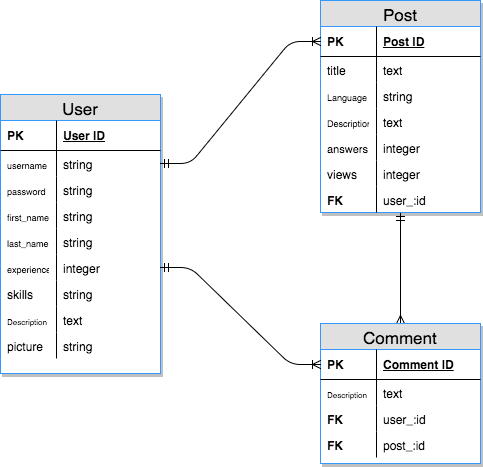

The diagram above was exported from draw.io. Its source (the exported page's mxGraphModel, read from the mxfile embedded in the PNG):
<mxGraphModel dx="950" dy="571" grid="1" gridSize="10" guides="1" tooltips="1" connect="1" arrows="1" fold="1" page="1" pageScale="1" pageWidth="850" pageHeight="1100" math="0" shadow="0">
  <root>
    <mxCell id="0" />
    <mxCell id="1" parent="0" />
    <mxCell id="1450ab02f8d359e5-3" style="edgeStyle=none;rounded=0;comic=0;html=1;exitX=0.5;exitY=1;entryX=0.5;entryY=0;shadow=0;startArrow=ERmandOne;startFill=0;endArrow=ERmany;endFill=0;jettySize=auto;orthogonalLoop=1;strokeWidth=1;fontFamily=Helvetica;fontSize=12;fontColor=#000000;" edge="1" parent="1" source="4f141e72631da10d-26" target="4f141e72631da10d-59">
      <mxGeometry relative="1" as="geometry" />
    </mxCell>
    <mxCell id="4f141e72631da10d-26" value="Post" style="swimlane;html=1;fontStyle=0;childLayout=stackLayout;horizontal=1;startSize=26;fillColor=#e0e0e0;horizontalStack=0;resizeParent=1;resizeLast=0;collapsible=1;marginBottom=0;swimlaneFillColor=#ffffff;align=center;rounded=0;shadow=1;labelBackgroundColor=none;strokeColor=#3399FF;fontFamily=Helvetica;fontSize=17;fontColor=none;" vertex="1" parent="1">
      <mxGeometry x="505" y="87" width="160" height="212" as="geometry" />
    </mxCell>
    <mxCell id="4f141e72631da10d-29" value="Post ID" style="shape=partialRectangle;top=0;left=0;right=0;bottom=1;html=1;align=left;verticalAlign=middle;fillColor=none;spacingLeft=60;spacingRight=4;whiteSpace=wrap;overflow=hidden;rotatable=0;points=[[0,0.5],[1,0.5]];portConstraint=eastwest;dropTarget=0;fontStyle=5;" vertex="1" parent="4f141e72631da10d-26">
      <mxGeometry y="26" width="160" height="30" as="geometry" />
    </mxCell>
    <mxCell id="4f141e72631da10d-30" value="PK" style="shape=partialRectangle;fontStyle=1;top=0;left=0;bottom=0;html=1;fillColor=none;align=left;verticalAlign=middle;spacingLeft=4;spacingRight=4;whiteSpace=wrap;overflow=hidden;rotatable=0;points=[];portConstraint=eastwest;part=1;" vertex="1" connectable="0" parent="4f141e72631da10d-29">
      <mxGeometry width="56" height="30" as="geometry" />
    </mxCell>
    <mxCell id="4f141e72631da10d-31" value="text" style="shape=partialRectangle;top=0;left=0;right=0;bottom=0;html=1;align=left;verticalAlign=top;fillColor=none;spacingLeft=60;spacingRight=4;whiteSpace=wrap;overflow=hidden;rotatable=0;points=[[0,0.5],[1,0.5]];portConstraint=eastwest;dropTarget=0;" vertex="1" parent="4f141e72631da10d-26">
      <mxGeometry y="56" width="160" height="26" as="geometry" />
    </mxCell>
    <mxCell id="4f141e72631da10d-32" value="title" style="shape=partialRectangle;top=0;left=0;bottom=0;html=1;fillColor=none;align=left;verticalAlign=top;spacingLeft=4;spacingRight=4;whiteSpace=wrap;overflow=hidden;rotatable=0;points=[];portConstraint=eastwest;part=1;" vertex="1" connectable="0" parent="4f141e72631da10d-31">
      <mxGeometry width="56" height="26" as="geometry" />
    </mxCell>
    <mxCell id="4f141e72631da10d-33" value="string" style="shape=partialRectangle;top=0;left=0;right=0;bottom=0;html=1;align=left;verticalAlign=top;fillColor=none;spacingLeft=60;spacingRight=4;whiteSpace=wrap;overflow=hidden;rotatable=0;points=[[0,0.5],[1,0.5]];portConstraint=eastwest;dropTarget=0;rounded=0;shadow=1;labelBackgroundColor=none;strokeColor=#3399FF;fontFamily=Helvetica;fontSize=12;fontColor=none;" vertex="1" parent="4f141e72631da10d-26">
      <mxGeometry y="82" width="160" height="26" as="geometry" />
    </mxCell>
    <mxCell id="4f141e72631da10d-34" value="&lt;font style=&quot;font-size: 9px ; font-weight: normal&quot;&gt;Language&lt;/font&gt;" style="shape=partialRectangle;fontStyle=1;top=0;left=0;bottom=0;html=1;fillColor=none;align=left;verticalAlign=top;spacingLeft=4;spacingRight=4;whiteSpace=wrap;overflow=hidden;rotatable=0;points=[];portConstraint=eastwest;part=1;" vertex="1" connectable="0" parent="4f141e72631da10d-33">
      <mxGeometry width="56" height="26" as="geometry" />
    </mxCell>
    <mxCell id="1450ab02f8d359e5-12" value="text" style="shape=partialRectangle;top=0;left=0;right=0;bottom=0;html=1;align=left;verticalAlign=top;fillColor=none;spacingLeft=60;spacingRight=4;whiteSpace=wrap;overflow=hidden;rotatable=0;points=[[0,0.5],[1,0.5]];portConstraint=eastwest;dropTarget=0;rounded=0;shadow=1;labelBackgroundColor=none;strokeColor=#3399FF;fontFamily=Helvetica;fontSize=12;fontColor=#000000;" vertex="1" parent="4f141e72631da10d-26">
      <mxGeometry y="108" width="160" height="26" as="geometry" />
    </mxCell>
    <mxCell id="1450ab02f8d359e5-13" value="&lt;span style=&quot;font-weight: normal&quot;&gt;&lt;font style=&quot;font-size: 9px&quot;&gt;Description&lt;/font&gt;&lt;/span&gt;" style="shape=partialRectangle;fontStyle=1;top=0;left=0;bottom=0;html=1;fillColor=none;align=left;verticalAlign=top;spacingLeft=4;spacingRight=4;whiteSpace=wrap;overflow=hidden;rotatable=0;points=[];portConstraint=eastwest;part=1;" vertex="1" connectable="0" parent="1450ab02f8d359e5-12">
      <mxGeometry width="56" height="26" as="geometry" />
    </mxCell>
    <mxCell id="4f141e72631da10d-37" value="integer" style="shape=partialRectangle;top=0;left=0;right=0;bottom=0;html=1;align=left;verticalAlign=top;fillColor=none;spacingLeft=60;spacingRight=4;whiteSpace=wrap;overflow=hidden;rotatable=0;points=[[0,0.5],[1,0.5]];portConstraint=eastwest;dropTarget=0;rounded=0;shadow=1;labelBackgroundColor=none;strokeColor=#3399FF;fontFamily=Helvetica;fontSize=12;fontColor=#000000;fontStyle=0" vertex="1" parent="4f141e72631da10d-26">
      <mxGeometry y="134" width="160" height="26" as="geometry" />
    </mxCell>
    <mxCell id="4f141e72631da10d-38" value="&lt;span style=&quot;font-weight: normal&quot;&gt;&lt;font style=&quot;font-size: 11px&quot;&gt;answers&lt;/font&gt;&lt;/span&gt;" style="shape=partialRectangle;fontStyle=1;top=0;left=0;bottom=0;html=1;fillColor=none;align=left;verticalAlign=top;spacingLeft=4;spacingRight=4;whiteSpace=wrap;overflow=hidden;rotatable=0;points=[];portConstraint=eastwest;part=1;" vertex="1" connectable="0" parent="4f141e72631da10d-37">
      <mxGeometry width="56" height="26" as="geometry" />
    </mxCell>
    <mxCell id="4f141e72631da10d-39" value="integer" style="shape=partialRectangle;top=0;left=0;right=0;bottom=0;html=1;align=left;verticalAlign=top;fillColor=none;spacingLeft=60;spacingRight=4;whiteSpace=wrap;overflow=hidden;rotatable=0;points=[[0,0.5],[1,0.5]];portConstraint=eastwest;dropTarget=0;rounded=0;shadow=1;labelBackgroundColor=none;strokeColor=#3399FF;fontFamily=Helvetica;fontSize=12;fontColor=none;" vertex="1" parent="4f141e72631da10d-26">
      <mxGeometry y="160" width="160" height="26" as="geometry" />
    </mxCell>
    <mxCell id="4f141e72631da10d-40" value="&lt;span style=&quot;font-weight: normal&quot;&gt;views&lt;/span&gt;" style="shape=partialRectangle;fontStyle=1;top=0;left=0;bottom=0;html=1;fillColor=none;align=left;verticalAlign=top;spacingLeft=4;spacingRight=4;whiteSpace=wrap;overflow=hidden;rotatable=0;points=[];portConstraint=eastwest;part=1;" vertex="1" connectable="0" parent="4f141e72631da10d-39">
      <mxGeometry width="56" height="26" as="geometry" />
    </mxCell>
    <mxCell id="1450ab02f8d359e5-4" value="user_:id" style="shape=partialRectangle;top=0;left=0;right=0;bottom=0;html=1;align=left;verticalAlign=top;fillColor=none;spacingLeft=60;spacingRight=4;whiteSpace=wrap;overflow=hidden;rotatable=0;points=[[0,0.5],[1,0.5]];portConstraint=eastwest;dropTarget=0;rounded=0;shadow=1;labelBackgroundColor=none;strokeColor=#3399FF;fontFamily=Helvetica;fontSize=12;fontColor=#000000;" vertex="1" parent="4f141e72631da10d-26">
      <mxGeometry y="186" width="160" height="26" as="geometry" />
    </mxCell>
    <mxCell id="1450ab02f8d359e5-5" value="FK" style="shape=partialRectangle;fontStyle=1;top=0;left=0;bottom=0;html=1;fillColor=none;align=left;verticalAlign=top;spacingLeft=4;spacingRight=4;whiteSpace=wrap;overflow=hidden;rotatable=0;points=[];portConstraint=eastwest;part=1;" vertex="1" connectable="0" parent="1450ab02f8d359e5-4">
      <mxGeometry width="56" height="26" as="geometry" />
    </mxCell>
    <mxCell id="4f141e72631da10d-59" value="Comment" style="swimlane;html=1;fontStyle=0;childLayout=stackLayout;horizontal=1;startSize=26;fillColor=#e0e0e0;horizontalStack=0;resizeParent=1;resizeLast=0;collapsible=1;marginBottom=0;swimlaneFillColor=#ffffff;align=center;rounded=0;shadow=1;labelBackgroundColor=none;strokeColor=#3399FF;fontFamily=Helvetica;fontSize=17;fontColor=none;" vertex="1" parent="1">
      <mxGeometry x="505" y="410" width="160" height="140" as="geometry" />
    </mxCell>
    <mxCell id="4f141e72631da10d-60" value="Comment ID" style="shape=partialRectangle;top=0;left=0;right=0;bottom=1;html=1;align=left;verticalAlign=middle;fillColor=none;spacingLeft=60;spacingRight=4;whiteSpace=wrap;overflow=hidden;rotatable=0;points=[[0,0.5],[1,0.5]];portConstraint=eastwest;dropTarget=0;fontStyle=5;" vertex="1" parent="4f141e72631da10d-59">
      <mxGeometry y="26" width="160" height="30" as="geometry" />
    </mxCell>
    <mxCell id="4f141e72631da10d-61" value="PK" style="shape=partialRectangle;fontStyle=1;top=0;left=0;bottom=0;html=1;fillColor=none;align=left;verticalAlign=middle;spacingLeft=4;spacingRight=4;whiteSpace=wrap;overflow=hidden;rotatable=0;points=[];portConstraint=eastwest;part=1;" vertex="1" connectable="0" parent="4f141e72631da10d-60">
      <mxGeometry width="56" height="30" as="geometry" />
    </mxCell>
    <mxCell id="4f141e72631da10d-62" value="text" style="shape=partialRectangle;top=0;left=0;right=0;bottom=0;html=1;align=left;verticalAlign=top;fillColor=none;spacingLeft=60;spacingRight=4;whiteSpace=wrap;overflow=hidden;rotatable=0;points=[[0,0.5],[1,0.5]];portConstraint=eastwest;dropTarget=0;" vertex="1" parent="4f141e72631da10d-59">
      <mxGeometry y="56" width="160" height="26" as="geometry" />
    </mxCell>
    <mxCell id="4f141e72631da10d-63" value="&lt;font style=&quot;font-size: 8px&quot;&gt;Description&lt;/font&gt;" style="shape=partialRectangle;top=0;left=0;bottom=0;html=1;fillColor=none;align=left;verticalAlign=top;spacingLeft=4;spacingRight=4;whiteSpace=wrap;overflow=hidden;rotatable=0;points=[];portConstraint=eastwest;part=1;" vertex="1" connectable="0" parent="4f141e72631da10d-62">
      <mxGeometry width="56" height="26" as="geometry" />
    </mxCell>
    <mxCell id="1450ab02f8d359e5-8" value="user_:id" style="shape=partialRectangle;top=0;left=0;right=0;bottom=0;html=1;align=left;verticalAlign=top;fillColor=none;spacingLeft=60;spacingRight=4;whiteSpace=wrap;overflow=hidden;rotatable=0;points=[[0,0.5],[1,0.5]];portConstraint=eastwest;dropTarget=0;rounded=0;shadow=1;labelBackgroundColor=none;strokeColor=#3399FF;fontFamily=Helvetica;fontSize=12;fontColor=#000000;" vertex="1" parent="4f141e72631da10d-59">
      <mxGeometry y="82" width="160" height="26" as="geometry" />
    </mxCell>
    <mxCell id="1450ab02f8d359e5-9" value="FK" style="shape=partialRectangle;fontStyle=1;top=0;left=0;bottom=0;html=1;fillColor=none;align=left;verticalAlign=top;spacingLeft=4;spacingRight=4;whiteSpace=wrap;overflow=hidden;rotatable=0;points=[];portConstraint=eastwest;part=1;" vertex="1" connectable="0" parent="1450ab02f8d359e5-8">
      <mxGeometry width="56" height="26" as="geometry" />
    </mxCell>
    <mxCell id="1450ab02f8d359e5-10" value="post_:id" style="shape=partialRectangle;top=0;left=0;right=0;bottom=0;html=1;align=left;verticalAlign=top;fillColor=none;spacingLeft=60;spacingRight=4;whiteSpace=wrap;overflow=hidden;rotatable=0;points=[[0,0.5],[1,0.5]];portConstraint=eastwest;dropTarget=0;rounded=0;shadow=1;labelBackgroundColor=none;strokeColor=#3399FF;fontFamily=Helvetica;fontSize=12;fontColor=#000000;" vertex="1" parent="4f141e72631da10d-59">
      <mxGeometry y="108" width="160" height="26" as="geometry" />
    </mxCell>
    <mxCell id="1450ab02f8d359e5-11" value="FK" style="shape=partialRectangle;fontStyle=1;top=0;left=0;bottom=0;html=1;fillColor=none;align=left;verticalAlign=top;spacingLeft=4;spacingRight=4;whiteSpace=wrap;overflow=hidden;rotatable=0;points=[];portConstraint=eastwest;part=1;" vertex="1" connectable="0" parent="1450ab02f8d359e5-10">
      <mxGeometry width="56" height="26" as="geometry" />
    </mxCell>
    <mxCell id="4f141e72631da10d-72" value="User" style="swimlane;html=1;fontStyle=0;childLayout=stackLayout;horizontal=1;startSize=26;fillColor=#e0e0e0;horizontalStack=0;resizeParent=1;resizeLast=0;collapsible=1;marginBottom=0;swimlaneFillColor=#ffffff;align=center;rounded=0;shadow=1;labelBackgroundColor=none;strokeColor=#3399FF;fontFamily=Helvetica;fontSize=17;fontColor=none;" vertex="1" parent="1">
      <mxGeometry x="185" y="181" width="160" height="279" as="geometry" />
    </mxCell>
    <mxCell id="4f141e72631da10d-73" value="User ID" style="shape=partialRectangle;top=0;left=0;right=0;bottom=1;html=1;align=left;verticalAlign=middle;fillColor=none;spacingLeft=60;spacingRight=4;whiteSpace=wrap;overflow=hidden;rotatable=0;points=[[0,0.5],[1,0.5]];portConstraint=eastwest;dropTarget=0;fontStyle=5;" vertex="1" parent="4f141e72631da10d-72">
      <mxGeometry y="26" width="160" height="30" as="geometry" />
    </mxCell>
    <mxCell id="4f141e72631da10d-74" value="PK" style="shape=partialRectangle;fontStyle=1;top=0;left=0;bottom=0;html=1;fillColor=none;align=left;verticalAlign=middle;spacingLeft=4;spacingRight=4;whiteSpace=wrap;overflow=hidden;rotatable=0;points=[];portConstraint=eastwest;part=1;" vertex="1" connectable="0" parent="4f141e72631da10d-73">
      <mxGeometry width="56" height="30" as="geometry" />
    </mxCell>
    <mxCell id="4f141e72631da10d-75" value="string" style="shape=partialRectangle;top=0;left=0;right=0;bottom=0;html=1;align=left;verticalAlign=top;fillColor=none;spacingLeft=60;spacingRight=4;whiteSpace=wrap;overflow=hidden;rotatable=0;points=[[0,0.5],[1,0.5]];portConstraint=eastwest;dropTarget=0;" vertex="1" parent="4f141e72631da10d-72">
      <mxGeometry y="56" width="160" height="26" as="geometry" />
    </mxCell>
    <mxCell id="4f141e72631da10d-76" value="&lt;font style=&quot;font-size: 9px&quot;&gt;username&lt;/font&gt;" style="shape=partialRectangle;top=0;left=0;bottom=0;html=1;fillColor=none;align=left;verticalAlign=top;spacingLeft=4;spacingRight=4;whiteSpace=wrap;overflow=hidden;rotatable=0;points=[];portConstraint=eastwest;part=1;" vertex="1" connectable="0" parent="4f141e72631da10d-75">
      <mxGeometry width="56" height="26" as="geometry" />
    </mxCell>
    <mxCell id="4f141e72631da10d-77" value="string" style="shape=partialRectangle;top=0;left=0;right=0;bottom=0;html=1;align=left;verticalAlign=top;fillColor=none;spacingLeft=60;spacingRight=4;whiteSpace=wrap;overflow=hidden;rotatable=0;points=[[0,0.5],[1,0.5]];portConstraint=eastwest;dropTarget=0;rounded=0;shadow=1;labelBackgroundColor=none;strokeColor=#3399FF;fontFamily=Helvetica;fontSize=12;fontColor=none;" vertex="1" parent="4f141e72631da10d-72">
      <mxGeometry y="82" width="160" height="26" as="geometry" />
    </mxCell>
    <mxCell id="4f141e72631da10d-78" value="&lt;font style=&quot;font-size: 9px ; font-weight: normal&quot;&gt;password&lt;/font&gt;" style="shape=partialRectangle;fontStyle=1;top=0;left=0;bottom=0;html=1;fillColor=none;align=left;verticalAlign=top;spacingLeft=4;spacingRight=4;whiteSpace=wrap;overflow=hidden;rotatable=0;points=[];portConstraint=eastwest;part=1;" vertex="1" connectable="0" parent="4f141e72631da10d-77">
      <mxGeometry width="56" height="26" as="geometry" />
    </mxCell>
    <mxCell id="4f141e72631da10d-79" value="string" style="shape=partialRectangle;top=0;left=0;right=0;bottom=0;html=1;align=left;verticalAlign=top;fillColor=none;spacingLeft=60;spacingRight=4;whiteSpace=wrap;overflow=hidden;rotatable=0;points=[[0,0.5],[1,0.5]];portConstraint=eastwest;dropTarget=0;rounded=0;shadow=1;labelBackgroundColor=none;strokeColor=#3399FF;fontFamily=Helvetica;fontSize=12;fontColor=#000000;fontStyle=0" vertex="1" parent="4f141e72631da10d-72">
      <mxGeometry y="108" width="160" height="26" as="geometry" />
    </mxCell>
    <mxCell id="4f141e72631da10d-80" value="&lt;span style=&quot;font-weight: normal&quot;&gt;&lt;font style=&quot;font-size: 9px&quot;&gt;first_name&lt;/font&gt;&lt;/span&gt;" style="shape=partialRectangle;fontStyle=1;top=0;left=0;bottom=0;html=1;fillColor=none;align=left;verticalAlign=top;spacingLeft=4;spacingRight=4;whiteSpace=wrap;overflow=hidden;rotatable=0;points=[];portConstraint=eastwest;part=1;" vertex="1" connectable="0" parent="4f141e72631da10d-79">
      <mxGeometry width="56" height="26" as="geometry" />
    </mxCell>
    <mxCell id="4f141e72631da10d-81" value="string" style="shape=partialRectangle;top=0;left=0;right=0;bottom=0;html=1;align=left;verticalAlign=top;fillColor=none;spacingLeft=60;spacingRight=4;whiteSpace=wrap;overflow=hidden;rotatable=0;points=[[0,0.5],[1,0.5]];portConstraint=eastwest;dropTarget=0;rounded=0;shadow=1;labelBackgroundColor=none;strokeColor=#3399FF;fontFamily=Helvetica;fontSize=12;fontColor=none;" vertex="1" parent="4f141e72631da10d-72">
      <mxGeometry y="134" width="160" height="26" as="geometry" />
    </mxCell>
    <mxCell id="4f141e72631da10d-82" value="&lt;span style=&quot;font-weight: normal&quot;&gt;&lt;font style=&quot;font-size: 9px&quot;&gt;last_name&lt;/font&gt;&lt;/span&gt;" style="shape=partialRectangle;fontStyle=1;top=0;left=0;bottom=0;html=1;fillColor=none;align=left;verticalAlign=top;spacingLeft=4;spacingRight=4;whiteSpace=wrap;overflow=hidden;rotatable=0;points=[];portConstraint=eastwest;part=1;" vertex="1" connectable="0" parent="4f141e72631da10d-81">
      <mxGeometry width="56" height="26" as="geometry" />
    </mxCell>
    <mxCell id="4f141e72631da10d-104" value="integer" style="shape=partialRectangle;top=0;left=0;right=0;bottom=0;html=1;align=left;verticalAlign=top;fillColor=none;spacingLeft=60;spacingRight=4;whiteSpace=wrap;overflow=hidden;rotatable=0;points=[[0,0.5],[1,0.5]];portConstraint=eastwest;dropTarget=0;rounded=0;shadow=1;labelBackgroundColor=none;strokeColor=#3399FF;fontFamily=Helvetica;fontSize=12;fontColor=#000000;" vertex="1" parent="4f141e72631da10d-72">
      <mxGeometry y="160" width="160" height="26" as="geometry" />
    </mxCell>
    <mxCell id="4f141e72631da10d-105" value="&lt;span style=&quot;font-weight: normal&quot;&gt;&lt;font style=&quot;font-size: 9px&quot;&gt;experience&lt;/font&gt;&lt;/span&gt;" style="shape=partialRectangle;fontStyle=1;top=0;left=0;bottom=0;html=1;fillColor=none;align=left;verticalAlign=top;spacingLeft=4;spacingRight=4;whiteSpace=wrap;overflow=hidden;rotatable=0;points=[];portConstraint=eastwest;part=1;" vertex="1" connectable="0" parent="4f141e72631da10d-104">
      <mxGeometry width="56" height="26" as="geometry" />
    </mxCell>
    <mxCell id="4f141e72631da10d-106" value="string" style="shape=partialRectangle;top=0;left=0;right=0;bottom=0;html=1;align=left;verticalAlign=top;fillColor=none;spacingLeft=60;spacingRight=4;whiteSpace=wrap;overflow=hidden;rotatable=0;points=[[0,0.5],[1,0.5]];portConstraint=eastwest;dropTarget=0;rounded=0;shadow=1;labelBackgroundColor=none;strokeColor=#3399FF;fontFamily=Helvetica;fontSize=12;fontColor=#000000;" vertex="1" parent="4f141e72631da10d-72">
      <mxGeometry y="186" width="160" height="26" as="geometry" />
    </mxCell>
    <mxCell id="4f141e72631da10d-107" value="&lt;span style=&quot;font-weight: normal&quot;&gt;skills&lt;/span&gt;" style="shape=partialRectangle;fontStyle=1;top=0;left=0;bottom=0;html=1;fillColor=none;align=left;verticalAlign=top;spacingLeft=4;spacingRight=4;whiteSpace=wrap;overflow=hidden;rotatable=0;points=[];portConstraint=eastwest;part=1;" vertex="1" connectable="0" parent="4f141e72631da10d-106">
      <mxGeometry width="56" height="26" as="geometry" />
    </mxCell>
    <mxCell id="4f141e72631da10d-108" value="text" style="shape=partialRectangle;top=0;left=0;right=0;bottom=0;html=1;align=left;verticalAlign=top;fillColor=none;spacingLeft=60;spacingRight=4;whiteSpace=wrap;overflow=hidden;rotatable=0;points=[[0,0.5],[1,0.5]];portConstraint=eastwest;dropTarget=0;rounded=0;shadow=1;labelBackgroundColor=none;strokeColor=#3399FF;fontFamily=Helvetica;fontSize=12;fontColor=#000000;" vertex="1" parent="4f141e72631da10d-72">
      <mxGeometry y="212" width="160" height="26" as="geometry" />
    </mxCell>
    <mxCell id="4f141e72631da10d-109" value="&lt;span style=&quot;font-weight: normal&quot;&gt;&lt;font style=&quot;font-size: 8px&quot;&gt;Description&lt;/font&gt;&lt;/span&gt;" style="shape=partialRectangle;fontStyle=1;top=0;left=0;bottom=0;html=1;fillColor=none;align=left;verticalAlign=top;spacingLeft=4;spacingRight=4;whiteSpace=wrap;overflow=hidden;rotatable=0;points=[];portConstraint=eastwest;part=1;" vertex="1" connectable="0" parent="4f141e72631da10d-108">
      <mxGeometry width="56" height="26" as="geometry" />
    </mxCell>
    <mxCell id="4f141e72631da10d-102" value="string" style="shape=partialRectangle;top=0;left=0;right=0;bottom=0;html=1;align=left;verticalAlign=top;fillColor=none;spacingLeft=60;spacingRight=4;whiteSpace=wrap;overflow=hidden;rotatable=0;points=[[0,0.5],[1,0.5]];portConstraint=eastwest;dropTarget=0;rounded=0;shadow=1;labelBackgroundColor=none;strokeColor=#3399FF;fontFamily=Helvetica;fontSize=12;fontColor=#000000;" vertex="1" parent="4f141e72631da10d-72">
      <mxGeometry y="238" width="160" height="26" as="geometry" />
    </mxCell>
    <mxCell id="4f141e72631da10d-103" value="&lt;span style=&quot;font-weight: normal&quot;&gt;picture&lt;/span&gt;" style="shape=partialRectangle;fontStyle=1;top=0;left=0;bottom=0;html=1;fillColor=none;align=left;verticalAlign=top;spacingLeft=4;spacingRight=4;whiteSpace=wrap;overflow=hidden;rotatable=0;points=[];portConstraint=eastwest;part=1;" vertex="1" connectable="0" parent="4f141e72631da10d-102">
      <mxGeometry width="56" height="26" as="geometry" />
    </mxCell>
    <mxCell id="1450ab02f8d359e5-1" value="" style="edgeStyle=entityRelationEdgeStyle;html=1;endArrow=ERoneToMany;startArrow=ERmandOne;shadow=0;strokeWidth=1;fontFamily=Helvetica;fontSize=12;fontColor=#000000;entryX=0;entryY=0.5;exitX=1;exitY=0.5;" edge="1" parent="1" source="4f141e72631da10d-75" target="4f141e72631da10d-29">
      <mxGeometry width="100" height="100" relative="1" as="geometry">
        <mxPoint x="185" y="650" as="sourcePoint" />
        <mxPoint x="285" y="550" as="targetPoint" />
      </mxGeometry>
    </mxCell>
    <mxCell id="1450ab02f8d359e5-2" value="" style="edgeStyle=entityRelationEdgeStyle;html=1;endArrow=ERoneToMany;startArrow=ERmandOne;shadow=0;strokeWidth=1;fontFamily=Helvetica;fontSize=12;fontColor=#000000;entryX=0;entryY=0.5;exitX=1;exitY=0.5;" edge="1" parent="1" source="4f141e72631da10d-104" target="4f141e72631da10d-60">
      <mxGeometry width="100" height="100" relative="1" as="geometry">
        <mxPoint x="185" y="650" as="sourcePoint" />
        <mxPoint x="285" y="550" as="targetPoint" />
      </mxGeometry>
    </mxCell>
  </root>
</mxGraphModel>